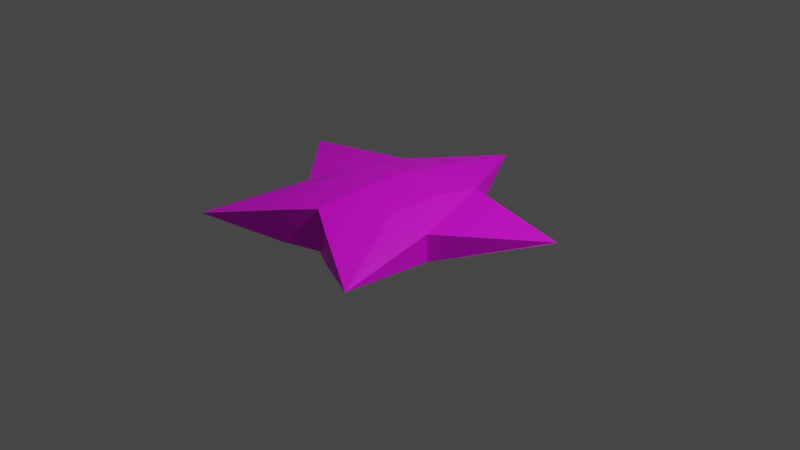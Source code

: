 # Source: Star.blend  (saved by Blender 3.5.10; exported with 4.5.12 LTS)
import bpy
from mathutils import Matrix  # noqa: F401  (used for matrix-valued properties, if any)

bpy.ops.wm.read_factory_settings(use_empty=True)
scene = bpy.context.scene
scene.name = 'Scene'

# ---- collections
col_collection = bpy.data.collections.new('Collection'); scene.collection.children.link(col_collection)

# ---- images (referenced by path relative to the original .blend; pixels are not part of the script)
import os
ASSET_DIR = os.environ.get("B2B_ASSET_DIR", "")  # directory of the original .blend (textures are referenced by path, not embedded)
HERE = os.path.dirname(os.path.abspath(__file__))  # packed textures are extracted next to this script under _unpacked/

def load_image(name, relpath, width, height, colorspace="sRGB"):
    """Load a texture the original file referenced (path relative to the .blend, or extracted next to this script)."""
    p = next((c for c in (os.path.join(HERE, relpath), os.path.join(ASSET_DIR, relpath)) if relpath and os.path.exists(c)), "")
    if p:
        img = bpy.data.images.load(p, check_existing=True)
        img.name = name
    else:  # same state as the original file: an image datablock whose file is absent (Cycles renders it pink)
        img = bpy.data.images.new(name, width, height)
        img.source = "FILE"
        img.filepath = "//" + (relpath or name)
    img.colorspace_settings.name = colorspace
    return img
img_startext = load_image('StarText', 'StarText.png', 1024, 1024, 'sRGB')

# ---- materials (node trees are filled in below, after node groups)
mat_material_001 = bpy.data.materials.new('Material.001')
mat_material_001.use_transparent_shadow = False

# ---- material node trees
mat_material_001.use_nodes = True; mat_material_001.node_tree.nodes.clear()
_N = mat_material_001.node_tree.nodes; _L = mat_material_001.node_tree.links
n0 = _N.new('ShaderNodeOutputMaterial'); n0.name = 'Material Output'; n0.location = (300, 300)
n1 = _N.new('ShaderNodeBsdfPrincipled'); n1.name = 'Principled BSDF'; n1.location = (10, 300)
n1.distribution = 'GGX'
n1.subsurface_method = 'RANDOM_WALK_SKIN'
n1.inputs[3].default_value = 1.45
n1.inputs[27].default_value = (0.0, 0.0, 0.0, 1.0)
n1.inputs[28].default_value = 1.0
n2 = _N.new('ShaderNodeTexImage'); n2.name = 'Image Texture'; n2.location = (-319, 91)
n2.image = img_startext
_L.new(n1.outputs[0], n0.inputs[0])
_L.new(n2.outputs[0], n1.inputs[0])
n0.is_active_output = True

# ---- world
world_world = bpy.data.worlds.new('World'); scene.world = world_world
world_world.use_nodes = True; world_world.node_tree.nodes.clear()
_N = world_world.node_tree.nodes; _L = world_world.node_tree.links
n0 = _N.new('ShaderNodeOutputWorld'); n0.name = 'World Output'; n0.location = (300, 300)
n1 = _N.new('ShaderNodeBackground'); n1.name = 'Background'; n1.location = (10, 300)
n1.inputs[0].default_value = (0.05088, 0.05088, 0.05088, 1.0)
_L.new(n1.outputs[0], n0.inputs[0])
n0.is_active_output = True
world_world.color = (0.05088, 0.05088, 0.05088)
world_world.use_sun_shadow = False
world_world.sun_shadow_jitter_overblur = 0.0

# ---- cameras
cam_camera = bpy.data.cameras.new('Camera')
cam_camera.clip_end = 100.0
cam_camera.ortho_scale = 7.314

# ---- lights
light_light = bpy.data.lights.new('Light', 'POINT')
light_light.transmission_factor = 0.0
light_light.energy = 1000.0
light_light.shadow_soft_size = 0.1
light_light.shadow_maximum_resolution = 0.006
light_light.use_absolute_resolution = True

# ---- meshes
me_plane = bpy.data.meshes.new('Plane')
me_plane.from_pydata([(0.9267, -1.014, 0.07037), (0.9413, 1.0, 0.0004107), (0.0, -1.0, 0.0), (0.9394, -0.008333, 0.06465), (0.0, 0.0, 0.0), (0.0, 2.872, 0.3949), (1.901, -2.916, 0.4116), (3.056, 0.6939, 0.4088), (1.529, -0.7977, 0.0004107), (0.6204, -2.214, 0.09606), (0.0, -1.86, 0.002784), (0.8946, -0.9951, 0.7582), (0.9159, 1.011, 0.592), (0.0, -0.9897, 0.8834), (0.8946, 0.004912, 0.7582), (0.0, 0.01031, 0.8834), (0.0, 2.872, 0.4163), (1.898, -2.915, 0.4165), (3.049, 0.6978, 0.4165), (1.523, -0.813, 0.5278), (0.6052, -2.209, 0.6937), (0.0, -1.86, 0.8052)], [], [(2, 4, 3, 0), (3, 8, 6, 0), (1, 7, 8, 3), (6, 9, 0), (0, 9, 10, 2), (1, 3, 4, 5), (13, 11, 14, 15), (14, 11, 17, 19), (12, 14, 19, 18), (17, 11, 20), (11, 13, 21, 20), (12, 16, 15, 14), (8, 7, 18, 19), (9, 6, 17, 20), (7, 1, 12, 18), (6, 8, 19, 17), (1, 5, 16, 12), (10, 9, 20, 21)])
_uv = me_plane.uv_layers.new(name='UVMap')
_uv.uv.foreach_set('vector', [0.6472, 0.5407, 0.6024, 0.4017, 0.7342, 0.3597, 0.7778, 0.5015, 0.7342, 0.3597, 0.8523, 0.4437, 0.9999, 0.7273, 0.7778, 0.5015, 0.6869, 0.2191, 0.9999, 0.1622, 0.8523, 0.4437, 0.7342, 0.3597, 0.9999, 0.7273, 0.7868, 0.6828, 0.7778, 0.5015, 0.7778, 0.5015, 0.7868, 0.6828, 0.6845, 0.6603, 0.6472, 0.5407, 0.6869, 0.2191, 0.7342, 0.3597, 0.6024, 0.4017, 0.4642, 0.0001255, 0.4094, 0.5977, 0.2762, 0.6065, 0.2715, 0.4527, 0.4055, 0.4552, 0.2715, 0.4527, 0.2762, 0.6065, 0.1945, 0.8578, 0.1644, 0.5911, 0.2652, 0.2797, 0.2715, 0.4527, 0.1644, 0.5911, 0.001622, 0.3697, 0.1945, 0.8578, 0.2762, 0.6065, 0.336, 0.7778, 0.2762, 0.6065, 0.4094, 0.5977, 0.4196, 0.7236, 0.336, 0.7778, 0.2652, 0.2797, 0.464, 0.002144, 0.4055, 0.4552, 0.2715, 0.4527, 0.0855, 0.6201, 0.0001255, 0.3695, 0.001622, 0.3697, 0.1644, 0.5911, 0.3618, 0.8579, 0.194, 0.8584, 0.1945, 0.8578, 0.336, 0.7778, 0.0001255, 0.3695, 0.2024, 0.2058, 0.2652, 0.2797, 0.001622, 0.3697, 0.194, 0.8584, 0.0855, 0.6201, 0.1644, 0.5911, 0.1945, 0.8578, 0.2024, 0.2058, 0.4616, 0.0001255, 0.464, 0.002144, 0.2652, 0.2797, 0.464, 0.8328, 0.3618, 0.8579, 0.336, 0.7778, 0.4196, 0.7236])
me_plane.materials.append(mat_material_001)
me_plane.update()

# ---- objects
ob_light = bpy.data.objects.new('Light', light_light)
ob_camera = bpy.data.objects.new('Camera', cam_camera)
ob_empty = bpy.data.objects.new('Empty', None)
ob_plane = bpy.data.objects.new('Plane', me_plane)

# ---- transforms, parenting, visibility, modifiers, constraints
ob_light.location = (4.076, 1.005, 5.904)
ob_light.rotation_euler = (0.6503, 0.05522, 1.866)
ob_light.lock_rotations_4d = False
ob_light.empty_display_type = 'ARROWS'
ob_light.color = (0.0, 0.0, 0.0, 0.0)
ob_light.lineart.crease_threshold = 0.0
ob_camera.location = (7.359, -6.926, 4.958)
ob_camera.rotation_euler = (1.109, 0.0, 0.8149)
ob_camera.lock_rotations_4d = False
ob_camera.empty_display_type = 'ARROWS'
ob_camera.color = (0.0, 0.0, 0.0, 0.0)
ob_camera.display_type = 'WIRE'
ob_camera.lineart.crease_threshold = 0.0
ob_empty.location = (0.0, 0.0, 0.0)
ob_empty.scale = (4.041, 4.041, 4.041)
ob_empty.empty_display_type = 'IMAGE'
ob_plane.location = (0.0, 0.0, 0.0)
ob_plane.scale = (0.5607, 0.5607, 0.5607)
_m = ob_plane.modifiers.new('Mirror', 'MIRROR')
_m.use_clip = True

# ---- collection membership
col_collection.objects.link(ob_light)
col_collection.objects.link(ob_camera)
col_collection.objects.link(ob_empty)
col_collection.objects.link(ob_plane)

# ---- scene / render settings (as saved in the file)
scene.camera = ob_camera
scene.frame_start = 1; scene.frame_end = 250; scene.frame_set(1)
scene.render.engine = 'BLENDER_EEVEE_NEXT'
scene.cycles.sampling_pattern = 'TABULATED_SOBOL'
scene.view_settings.view_transform = 'Filmic'
bpy.context.view_layer.update()
